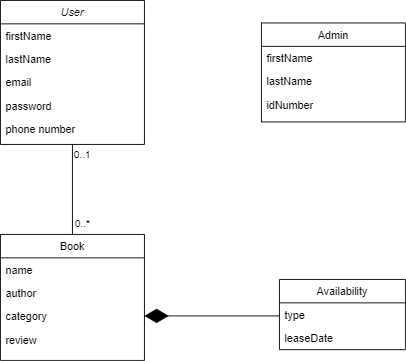

The diagram above was exported from draw.io. Its source (the exported page's mxGraphModel, read from the mxfile embedded in the PNG):
<mxGraphModel dx="1422" dy="865" grid="1" gridSize="10" guides="1" tooltips="1" connect="1" arrows="1" fold="1" page="1" pageScale="1" pageWidth="827" pageHeight="1169" math="0" shadow="0">
  <root>
    <mxCell id="WIyWlLk6GJQsqaUBKTNV-0" />
    <mxCell id="WIyWlLk6GJQsqaUBKTNV-1" parent="WIyWlLk6GJQsqaUBKTNV-0" />
    <mxCell id="zkfFHV4jXpPFQw0GAbJ--0" value="User" style="swimlane;fontStyle=2;align=center;verticalAlign=top;childLayout=stackLayout;horizontal=1;startSize=26;horizontalStack=0;resizeParent=1;resizeLast=0;collapsible=1;marginBottom=0;rounded=0;shadow=0;strokeWidth=1;" parent="WIyWlLk6GJQsqaUBKTNV-1" vertex="1">
      <mxGeometry x="220" y="120" width="160" height="160" as="geometry">
        <mxRectangle x="230" y="140" width="160" height="26" as="alternateBounds" />
      </mxGeometry>
    </mxCell>
    <mxCell id="zkfFHV4jXpPFQw0GAbJ--1" value="firstName" style="text;align=left;verticalAlign=top;spacingLeft=4;spacingRight=4;overflow=hidden;rotatable=0;points=[[0,0.5],[1,0.5]];portConstraint=eastwest;" parent="zkfFHV4jXpPFQw0GAbJ--0" vertex="1">
      <mxGeometry y="26" width="160" height="26" as="geometry" />
    </mxCell>
    <mxCell id="zkfFHV4jXpPFQw0GAbJ--2" value="lastName" style="text;align=left;verticalAlign=top;spacingLeft=4;spacingRight=4;overflow=hidden;rotatable=0;points=[[0,0.5],[1,0.5]];portConstraint=eastwest;rounded=0;shadow=0;html=0;" parent="zkfFHV4jXpPFQw0GAbJ--0" vertex="1">
      <mxGeometry y="52" width="160" height="26" as="geometry" />
    </mxCell>
    <mxCell id="zkfFHV4jXpPFQw0GAbJ--3" value="email&#10;" style="text;align=left;verticalAlign=top;spacingLeft=4;spacingRight=4;overflow=hidden;rotatable=0;points=[[0,0.5],[1,0.5]];portConstraint=eastwest;rounded=0;shadow=0;html=0;" parent="zkfFHV4jXpPFQw0GAbJ--0" vertex="1">
      <mxGeometry y="78" width="160" height="26" as="geometry" />
    </mxCell>
    <mxCell id="AFf9FG11KNYkzeRbSRsw-2" value="password" style="text;align=left;verticalAlign=top;spacingLeft=4;spacingRight=4;overflow=hidden;rotatable=0;points=[[0,0.5],[1,0.5]];portConstraint=eastwest;rounded=0;shadow=0;html=0;" vertex="1" parent="zkfFHV4jXpPFQw0GAbJ--0">
      <mxGeometry y="104" width="160" height="26" as="geometry" />
    </mxCell>
    <mxCell id="AFf9FG11KNYkzeRbSRsw-3" value="phone number" style="text;align=left;verticalAlign=top;spacingLeft=4;spacingRight=4;overflow=hidden;rotatable=0;points=[[0,0.5],[1,0.5]];portConstraint=eastwest;rounded=0;shadow=0;html=0;" vertex="1" parent="zkfFHV4jXpPFQw0GAbJ--0">
      <mxGeometry y="130" width="160" height="26" as="geometry" />
    </mxCell>
    <mxCell id="zkfFHV4jXpPFQw0GAbJ--13" value="Book" style="swimlane;fontStyle=0;align=center;verticalAlign=top;childLayout=stackLayout;horizontal=1;startSize=26;horizontalStack=0;resizeParent=1;resizeLast=0;collapsible=1;marginBottom=0;rounded=0;shadow=0;strokeWidth=1;" parent="WIyWlLk6GJQsqaUBKTNV-1" vertex="1">
      <mxGeometry x="220" y="380" width="160" height="140" as="geometry">
        <mxRectangle x="340" y="380" width="170" height="26" as="alternateBounds" />
      </mxGeometry>
    </mxCell>
    <mxCell id="zkfFHV4jXpPFQw0GAbJ--14" value="name" style="text;align=left;verticalAlign=top;spacingLeft=4;spacingRight=4;overflow=hidden;rotatable=0;points=[[0,0.5],[1,0.5]];portConstraint=eastwest;" parent="zkfFHV4jXpPFQw0GAbJ--13" vertex="1">
      <mxGeometry y="26" width="160" height="26" as="geometry" />
    </mxCell>
    <mxCell id="AFf9FG11KNYkzeRbSRsw-5" value="author" style="text;align=left;verticalAlign=top;spacingLeft=4;spacingRight=4;overflow=hidden;rotatable=0;points=[[0,0.5],[1,0.5]];portConstraint=eastwest;" vertex="1" parent="zkfFHV4jXpPFQw0GAbJ--13">
      <mxGeometry y="52" width="160" height="26" as="geometry" />
    </mxCell>
    <mxCell id="AFf9FG11KNYkzeRbSRsw-6" value="category" style="text;align=left;verticalAlign=top;spacingLeft=4;spacingRight=4;overflow=hidden;rotatable=0;points=[[0,0.5],[1,0.5]];portConstraint=eastwest;" vertex="1" parent="zkfFHV4jXpPFQw0GAbJ--13">
      <mxGeometry y="78" width="160" height="26" as="geometry" />
    </mxCell>
    <mxCell id="AFf9FG11KNYkzeRbSRsw-7" value="review" style="text;align=left;verticalAlign=top;spacingLeft=4;spacingRight=4;overflow=hidden;rotatable=0;points=[[0,0.5],[1,0.5]];portConstraint=eastwest;" vertex="1" parent="zkfFHV4jXpPFQw0GAbJ--13">
      <mxGeometry y="104" width="160" height="26" as="geometry" />
    </mxCell>
    <mxCell id="zkfFHV4jXpPFQw0GAbJ--17" value="Admin" style="swimlane;fontStyle=0;align=center;verticalAlign=top;childLayout=stackLayout;horizontal=1;startSize=26;horizontalStack=0;resizeParent=1;resizeLast=0;collapsible=1;marginBottom=0;rounded=0;shadow=0;strokeWidth=1;" parent="WIyWlLk6GJQsqaUBKTNV-1" vertex="1">
      <mxGeometry x="510" y="145" width="160" height="110" as="geometry">
        <mxRectangle x="550" y="140" width="160" height="26" as="alternateBounds" />
      </mxGeometry>
    </mxCell>
    <mxCell id="zkfFHV4jXpPFQw0GAbJ--18" value="firstName" style="text;align=left;verticalAlign=top;spacingLeft=4;spacingRight=4;overflow=hidden;rotatable=0;points=[[0,0.5],[1,0.5]];portConstraint=eastwest;" parent="zkfFHV4jXpPFQw0GAbJ--17" vertex="1">
      <mxGeometry y="26" width="160" height="26" as="geometry" />
    </mxCell>
    <mxCell id="zkfFHV4jXpPFQw0GAbJ--19" value="lastName" style="text;align=left;verticalAlign=top;spacingLeft=4;spacingRight=4;overflow=hidden;rotatable=0;points=[[0,0.5],[1,0.5]];portConstraint=eastwest;rounded=0;shadow=0;html=0;" parent="zkfFHV4jXpPFQw0GAbJ--17" vertex="1">
      <mxGeometry y="52" width="160" height="26" as="geometry" />
    </mxCell>
    <mxCell id="zkfFHV4jXpPFQw0GAbJ--20" value="idNumber" style="text;align=left;verticalAlign=top;spacingLeft=4;spacingRight=4;overflow=hidden;rotatable=0;points=[[0,0.5],[1,0.5]];portConstraint=eastwest;rounded=0;shadow=0;html=0;" parent="zkfFHV4jXpPFQw0GAbJ--17" vertex="1">
      <mxGeometry y="78" width="160" height="26" as="geometry" />
    </mxCell>
    <mxCell id="AFf9FG11KNYkzeRbSRsw-9" value="" style="endArrow=diamondThin;endFill=1;endSize=24;html=1;rounded=0;" edge="1" parent="WIyWlLk6GJQsqaUBKTNV-1">
      <mxGeometry width="160" relative="1" as="geometry">
        <mxPoint x="530" y="470.5" as="sourcePoint" />
        <mxPoint x="380" y="470.5" as="targetPoint" />
      </mxGeometry>
    </mxCell>
    <mxCell id="AFf9FG11KNYkzeRbSRsw-10" value="Availability" style="swimlane;fontStyle=0;childLayout=stackLayout;horizontal=1;startSize=26;fillColor=none;horizontalStack=0;resizeParent=1;resizeParentMax=0;resizeLast=0;collapsible=1;marginBottom=0;" vertex="1" parent="WIyWlLk6GJQsqaUBKTNV-1">
      <mxGeometry x="530" y="430" width="140" height="78" as="geometry" />
    </mxCell>
    <mxCell id="AFf9FG11KNYkzeRbSRsw-11" value="type" style="text;strokeColor=none;fillColor=none;align=left;verticalAlign=top;spacingLeft=4;spacingRight=4;overflow=hidden;rotatable=0;points=[[0,0.5],[1,0.5]];portConstraint=eastwest;" vertex="1" parent="AFf9FG11KNYkzeRbSRsw-10">
      <mxGeometry y="26" width="140" height="26" as="geometry" />
    </mxCell>
    <mxCell id="AFf9FG11KNYkzeRbSRsw-12" value="leaseDate" style="text;strokeColor=none;fillColor=none;align=left;verticalAlign=top;spacingLeft=4;spacingRight=4;overflow=hidden;rotatable=0;points=[[0,0.5],[1,0.5]];portConstraint=eastwest;" vertex="1" parent="AFf9FG11KNYkzeRbSRsw-10">
      <mxGeometry y="52" width="140" height="26" as="geometry" />
    </mxCell>
    <mxCell id="AFf9FG11KNYkzeRbSRsw-14" value="" style="endArrow=none;html=1;edgeStyle=orthogonalEdgeStyle;rounded=0;exitX=0.5;exitY=1;exitDx=0;exitDy=0;entryX=0.5;entryY=0;entryDx=0;entryDy=0;" edge="1" parent="WIyWlLk6GJQsqaUBKTNV-1" source="zkfFHV4jXpPFQw0GAbJ--0" target="zkfFHV4jXpPFQw0GAbJ--13">
      <mxGeometry relative="1" as="geometry">
        <mxPoint x="490" y="340" as="sourcePoint" />
        <mxPoint x="650" y="340" as="targetPoint" />
      </mxGeometry>
    </mxCell>
    <mxCell id="AFf9FG11KNYkzeRbSRsw-15" value="0..1" style="edgeLabel;resizable=0;html=1;align=left;verticalAlign=bottom;" connectable="0" vertex="1" parent="AFf9FG11KNYkzeRbSRsw-14">
      <mxGeometry x="-1" relative="1" as="geometry">
        <mxPoint y="20" as="offset" />
      </mxGeometry>
    </mxCell>
    <mxCell id="AFf9FG11KNYkzeRbSRsw-17" value="0..*" style="edgeLabel;html=1;align=center;verticalAlign=middle;resizable=0;points=[];" vertex="1" connectable="0" parent="AFf9FG11KNYkzeRbSRsw-14">
      <mxGeometry x="0.74" relative="1" as="geometry">
        <mxPoint x="10" as="offset" />
      </mxGeometry>
    </mxCell>
  </root>
</mxGraphModel>